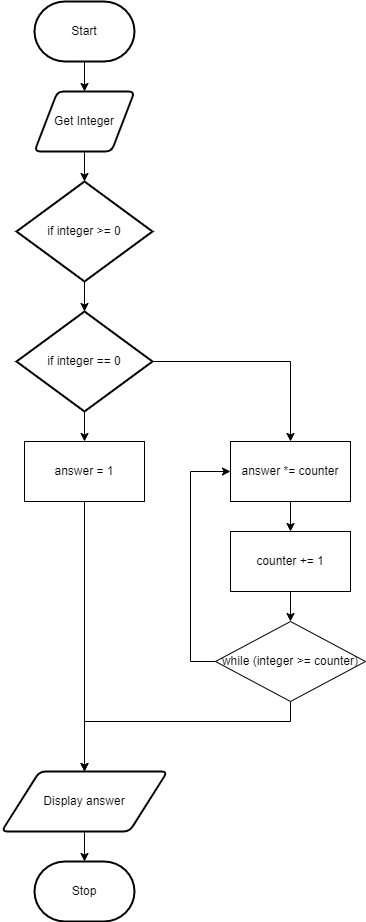

The diagram above was exported from draw.io. Its source (the exported page's mxGraphModel, read from the mxfile embedded in the PNG):
<mxGraphModel dx="1074" dy="717" grid="1" gridSize="10" guides="1" tooltips="1" connect="1" arrows="1" fold="1" page="1" pageScale="1" pageWidth="827" pageHeight="1169" math="0" shadow="0">
  <root>
    <mxCell id="7Z-LrOooxTyzb09muiCP-0" />
    <mxCell id="7Z-LrOooxTyzb09muiCP-1" parent="7Z-LrOooxTyzb09muiCP-0" />
    <mxCell id="7Z-LrOooxTyzb09muiCP-7" value="" style="edgeStyle=none;html=1;" parent="7Z-LrOooxTyzb09muiCP-1" source="7Z-LrOooxTyzb09muiCP-2" target="7Z-LrOooxTyzb09muiCP-3" edge="1">
      <mxGeometry relative="1" as="geometry" />
    </mxCell>
    <mxCell id="7Z-LrOooxTyzb09muiCP-2" value="Start" style="strokeWidth=2;html=1;shape=mxgraph.flowchart.terminator;whiteSpace=wrap;" parent="7Z-LrOooxTyzb09muiCP-1" vertex="1">
      <mxGeometry x="364" y="80" width="100" height="60" as="geometry" />
    </mxCell>
    <mxCell id="7Z-LrOooxTyzb09muiCP-8" value="" style="edgeStyle=none;html=1;" parent="7Z-LrOooxTyzb09muiCP-1" source="7Z-LrOooxTyzb09muiCP-3" edge="1">
      <mxGeometry relative="1" as="geometry">
        <mxPoint x="414" y="260" as="targetPoint" />
      </mxGeometry>
    </mxCell>
    <mxCell id="7Z-LrOooxTyzb09muiCP-3" value="Get Integer" style="shape=parallelogram;html=1;strokeWidth=2;perimeter=parallelogramPerimeter;whiteSpace=wrap;rounded=1;arcSize=12;size=0.23;" parent="7Z-LrOooxTyzb09muiCP-1" vertex="1">
      <mxGeometry x="364" y="170" width="100" height="60" as="geometry" />
    </mxCell>
    <mxCell id="7Z-LrOooxTyzb09muiCP-10" value="" style="edgeStyle=none;html=1;" parent="7Z-LrOooxTyzb09muiCP-1" source="7Z-LrOooxTyzb09muiCP-5" target="7Z-LrOooxTyzb09muiCP-6" edge="1">
      <mxGeometry relative="1" as="geometry" />
    </mxCell>
    <mxCell id="7Z-LrOooxTyzb09muiCP-5" value="Display answer" style="shape=parallelogram;html=1;strokeWidth=2;perimeter=parallelogramPerimeter;whiteSpace=wrap;rounded=1;arcSize=12;size=0.23;" parent="7Z-LrOooxTyzb09muiCP-1" vertex="1">
      <mxGeometry x="331" y="850" width="166" height="60" as="geometry" />
    </mxCell>
    <mxCell id="7Z-LrOooxTyzb09muiCP-6" value="Stop" style="strokeWidth=2;html=1;shape=mxgraph.flowchart.terminator;whiteSpace=wrap;" parent="7Z-LrOooxTyzb09muiCP-1" vertex="1">
      <mxGeometry x="364" y="940" width="100" height="60" as="geometry" />
    </mxCell>
    <mxCell id="abFR33meOYasKBNg82ip-2" value="" style="edgeStyle=none;html=1;" parent="7Z-LrOooxTyzb09muiCP-1" source="abFR33meOYasKBNg82ip-0" target="abFR33meOYasKBNg82ip-1" edge="1">
      <mxGeometry relative="1" as="geometry" />
    </mxCell>
    <mxCell id="abFR33meOYasKBNg82ip-0" value="if integer &amp;gt;= 0" style="strokeWidth=2;html=1;shape=mxgraph.flowchart.decision;whiteSpace=wrap;" parent="7Z-LrOooxTyzb09muiCP-1" vertex="1">
      <mxGeometry x="346" y="260" width="136" height="100" as="geometry" />
    </mxCell>
    <mxCell id="abFR33meOYasKBNg82ip-4" value="" style="edgeStyle=none;html=1;" parent="7Z-LrOooxTyzb09muiCP-1" source="abFR33meOYasKBNg82ip-1" target="abFR33meOYasKBNg82ip-3" edge="1">
      <mxGeometry relative="1" as="geometry" />
    </mxCell>
    <mxCell id="abFR33meOYasKBNg82ip-6" style="edgeStyle=orthogonalEdgeStyle;html=1;entryX=0.5;entryY=0;entryDx=0;entryDy=0;rounded=0;" parent="7Z-LrOooxTyzb09muiCP-1" source="abFR33meOYasKBNg82ip-1" target="abFR33meOYasKBNg82ip-5" edge="1">
      <mxGeometry relative="1" as="geometry" />
    </mxCell>
    <mxCell id="abFR33meOYasKBNg82ip-1" value="if integer == 0" style="strokeWidth=2;html=1;shape=mxgraph.flowchart.decision;whiteSpace=wrap;" parent="7Z-LrOooxTyzb09muiCP-1" vertex="1">
      <mxGeometry x="346" y="390" width="136" height="100" as="geometry" />
    </mxCell>
    <mxCell id="abFR33meOYasKBNg82ip-13" style="edgeStyle=orthogonalEdgeStyle;rounded=0;html=1;" parent="7Z-LrOooxTyzb09muiCP-1" source="abFR33meOYasKBNg82ip-3" target="7Z-LrOooxTyzb09muiCP-5" edge="1">
      <mxGeometry relative="1" as="geometry" />
    </mxCell>
    <mxCell id="abFR33meOYasKBNg82ip-3" value="answer = 1" style="rounded=0;whiteSpace=wrap;html=1;" parent="7Z-LrOooxTyzb09muiCP-1" vertex="1">
      <mxGeometry x="354" y="520" width="120" height="60" as="geometry" />
    </mxCell>
    <mxCell id="abFR33meOYasKBNg82ip-8" value="" style="edgeStyle=orthogonalEdgeStyle;rounded=0;html=1;" parent="7Z-LrOooxTyzb09muiCP-1" source="abFR33meOYasKBNg82ip-5" target="abFR33meOYasKBNg82ip-7" edge="1">
      <mxGeometry relative="1" as="geometry" />
    </mxCell>
    <mxCell id="abFR33meOYasKBNg82ip-5" value="answer *=&amp;nbsp;counter" style="rounded=0;whiteSpace=wrap;html=1;" parent="7Z-LrOooxTyzb09muiCP-1" vertex="1">
      <mxGeometry x="560" y="520" width="120" height="60" as="geometry" />
    </mxCell>
    <mxCell id="abFR33meOYasKBNg82ip-10" value="" style="edgeStyle=orthogonalEdgeStyle;rounded=0;html=1;" parent="7Z-LrOooxTyzb09muiCP-1" source="abFR33meOYasKBNg82ip-7" target="abFR33meOYasKBNg82ip-9" edge="1">
      <mxGeometry relative="1" as="geometry" />
    </mxCell>
    <mxCell id="abFR33meOYasKBNg82ip-7" value="counter += 1" style="rounded=0;whiteSpace=wrap;html=1;" parent="7Z-LrOooxTyzb09muiCP-1" vertex="1">
      <mxGeometry x="560" y="610" width="120" height="60" as="geometry" />
    </mxCell>
    <mxCell id="abFR33meOYasKBNg82ip-11" style="edgeStyle=orthogonalEdgeStyle;rounded=0;html=1;entryX=0;entryY=0.5;entryDx=0;entryDy=0;" parent="7Z-LrOooxTyzb09muiCP-1" source="abFR33meOYasKBNg82ip-9" target="abFR33meOYasKBNg82ip-5" edge="1">
      <mxGeometry relative="1" as="geometry">
        <Array as="points">
          <mxPoint x="520" y="740" />
          <mxPoint x="520" y="550" />
        </Array>
      </mxGeometry>
    </mxCell>
    <mxCell id="abFR33meOYasKBNg82ip-12" style="edgeStyle=orthogonalEdgeStyle;rounded=0;html=1;entryX=0.5;entryY=0;entryDx=0;entryDy=0;" parent="7Z-LrOooxTyzb09muiCP-1" source="abFR33meOYasKBNg82ip-9" target="7Z-LrOooxTyzb09muiCP-5" edge="1">
      <mxGeometry relative="1" as="geometry">
        <Array as="points">
          <mxPoint x="620" y="800" />
          <mxPoint x="414" y="800" />
        </Array>
      </mxGeometry>
    </mxCell>
    <mxCell id="abFR33meOYasKBNg82ip-9" value="while (integer &amp;gt;= counter)" style="rhombus;whiteSpace=wrap;html=1;" parent="7Z-LrOooxTyzb09muiCP-1" vertex="1">
      <mxGeometry x="545" y="700" width="150" height="80" as="geometry" />
    </mxCell>
  </root>
</mxGraphModel>